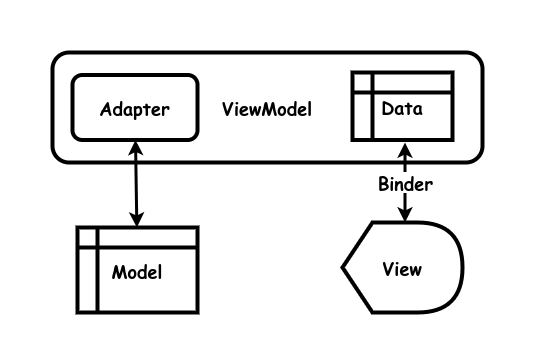

The diagram above was exported from draw.io. Its source (the exported page's mxGraphModel, read from the mxfile embedded in the PNG):
<mxGraphModel dx="1434" dy="711" grid="1" gridSize="10" guides="1" tooltips="1" connect="1" arrows="1" fold="1" page="1" pageScale="1" pageWidth="850" pageHeight="1100" math="0" shadow="0">
  <root>
    <mxCell id="0" />
    <mxCell id="1" parent="0" />
    <mxCell id="_j-K-Kj0wFmG6cJtB2fc-4" value="&lt;b style=&quot;font-size: 18px;&quot;&gt;ViewModel&lt;br&gt;&lt;/b&gt;" style="rounded=1;whiteSpace=wrap;html=1;strokeWidth=4;fontFamily=Comic Sans MS;fontSize=18;" parent="1" vertex="1">
      <mxGeometry x="90" y="10" width="430" height="110" as="geometry" />
    </mxCell>
    <mxCell id="_j-K-Kj0wFmG6cJtB2fc-2" value="&lt;b style=&quot;font-size: 18px;&quot;&gt;Adapter&lt;br&gt;&lt;/b&gt;" style="rounded=1;whiteSpace=wrap;html=1;strokeWidth=4;fontFamily=Comic Sans MS;fontSize=18;" parent="1" vertex="1">
      <mxGeometry x="110" y="32.5" width="125" height="65" as="geometry" />
    </mxCell>
    <mxCell id="KaehZOqBwADOkq5ujnI8-6" value="" style="endArrow=classic;startArrow=classic;html=1;rounded=0;strokeWidth=3;endFill=1;" parent="1" source="_j-K-Kj0wFmG6cJtB2fc-2" target="fE1Bj2mTEnd7rBMX0TNb-1" edge="1">
      <mxGeometry width="50" height="50" relative="1" as="geometry">
        <mxPoint x="600" y="120" as="sourcePoint" />
        <mxPoint x="172.5" y="180" as="targetPoint" />
      </mxGeometry>
    </mxCell>
    <mxCell id="_j-K-Kj0wFmG6cJtB2fc-7" value="&lt;font face=&quot;Comic Sans MS&quot; style=&quot;font-size: 18px;&quot;&gt;&lt;b&gt;Binder&lt;/b&gt;&lt;/font&gt;" style="endArrow=classic;startArrow=classic;html=1;rounded=0;strokeWidth=3;endFill=1;" parent="1" edge="1">
      <mxGeometry width="50" height="50" relative="1" as="geometry">
        <mxPoint x="442.5" y="100" as="sourcePoint" />
        <mxPoint x="442.5" y="180" as="targetPoint" />
      </mxGeometry>
    </mxCell>
    <mxCell id="43uovlpJRLExgeDo2w5Y-1" value="Data" style="shape=internalStorage;whiteSpace=wrap;html=1;backgroundOutline=1;strokeWidth=4;fontSize=18;fontFamily=Comic Sans MS;fontStyle=1" parent="1" vertex="1">
      <mxGeometry x="390" y="30" width="100" height="67.5" as="geometry" />
    </mxCell>
    <mxCell id="43uovlpJRLExgeDo2w5Y-2" value="&lt;font style=&quot;font-size: 18px;&quot; face=&quot;Comic Sans MS&quot;&gt;&lt;b&gt;View&lt;/b&gt;&lt;/font&gt;" style="shape=display;whiteSpace=wrap;html=1;strokeWidth=4;" parent="1" vertex="1">
      <mxGeometry x="380" y="180" width="120" height="90" as="geometry" />
    </mxCell>
    <mxCell id="fE1Bj2mTEnd7rBMX0TNb-1" value="Model" style="shape=internalStorage;whiteSpace=wrap;html=1;backgroundOutline=1;strokeWidth=4;fontSize=18;fontFamily=Comic Sans MS;fontStyle=1" vertex="1" parent="1">
      <mxGeometry x="115" y="185" width="120" height="85" as="geometry" />
    </mxCell>
  </root>
</mxGraphModel>